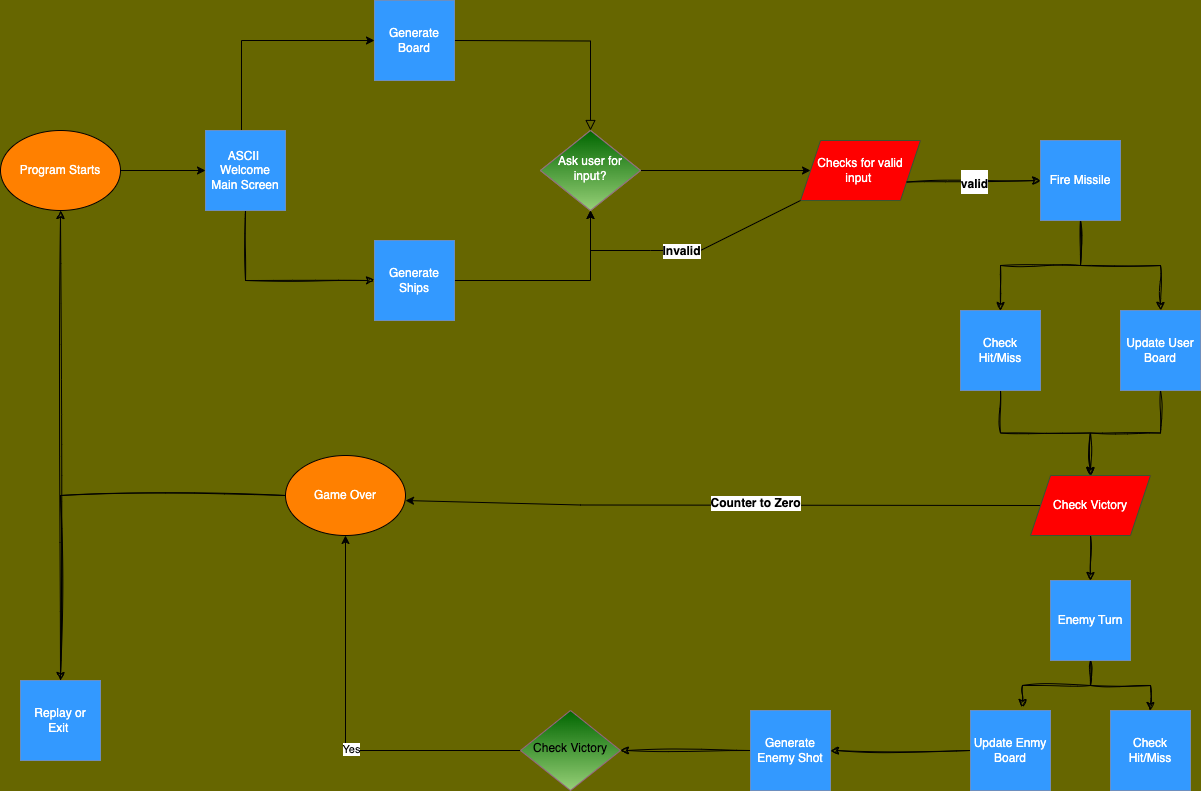

The diagram above was exported from draw.io. Its source (the exported page's mxGraphModel, read from the mxfile embedded in the PNG):
<mxGraphModel dx="1624" dy="1042" grid="1" gridSize="10" guides="1" tooltips="1" connect="1" arrows="1" fold="1" page="1" pageScale="1" pageWidth="827" pageHeight="1169" background="#666600" math="0" shadow="0">
  <root>
    <mxCell id="WIyWlLk6GJQsqaUBKTNV-0" />
    <mxCell id="WIyWlLk6GJQsqaUBKTNV-1" parent="WIyWlLk6GJQsqaUBKTNV-0" />
    <mxCell id="WIyWlLk6GJQsqaUBKTNV-2" value="" style="rounded=0;html=1;jettySize=auto;orthogonalLoop=1;fontSize=11;endArrow=block;endFill=0;endSize=8;strokeWidth=1;shadow=0;labelBackgroundColor=none;edgeStyle=orthogonalEdgeStyle;exitX=1;exitY=0.5;exitDx=0;exitDy=0;" parent="WIyWlLk6GJQsqaUBKTNV-1" target="WIyWlLk6GJQsqaUBKTNV-6" edge="1">
      <mxGeometry relative="1" as="geometry">
        <mxPoint x="454" y="80" as="sourcePoint" />
      </mxGeometry>
    </mxCell>
    <mxCell id="UiqxbYFy-V-0rBatct67-37" value="" style="edgeStyle=orthogonalEdgeStyle;rounded=0;orthogonalLoop=1;jettySize=auto;html=1;" parent="WIyWlLk6GJQsqaUBKTNV-1" source="WIyWlLk6GJQsqaUBKTNV-6" target="UiqxbYFy-V-0rBatct67-6" edge="1">
      <mxGeometry relative="1" as="geometry" />
    </mxCell>
    <mxCell id="WIyWlLk6GJQsqaUBKTNV-6" value="Ask user for input?" style="rhombus;whiteSpace=wrap;html=1;shadow=0;fontFamily=Helvetica;fontSize=12;align=center;strokeWidth=1;spacing=6;spacingTop=-4;fillColor=#33FF33;strokeColor=#82B366;" parent="WIyWlLk6GJQsqaUBKTNV-1" vertex="1">
      <mxGeometry x="540" y="170" width="100" height="80" as="geometry" />
    </mxCell>
    <mxCell id="UiqxbYFy-V-0rBatct67-65" style="edgeStyle=orthogonalEdgeStyle;rounded=0;orthogonalLoop=1;jettySize=auto;html=1;entryX=0;entryY=0.5;entryDx=0;entryDy=0;" parent="WIyWlLk6GJQsqaUBKTNV-1" source="UiqxbYFy-V-0rBatct67-5" target="UiqxbYFy-V-0rBatct67-14" edge="1">
      <mxGeometry relative="1" as="geometry" />
    </mxCell>
    <mxCell id="UiqxbYFy-V-0rBatct67-5" value="&lt;font color=&quot;#ffffff&quot;&gt;Program Starts&lt;/font&gt;" style="ellipse;whiteSpace=wrap;html=1;fillColor=#FF8000;" parent="WIyWlLk6GJQsqaUBKTNV-1" vertex="1">
      <mxGeometry y="170" width="120" height="80" as="geometry" />
    </mxCell>
    <mxCell id="UiqxbYFy-V-0rBatct67-6" value="Checks for valid input&amp;nbsp;" style="shape=parallelogram;perimeter=parallelogramPerimeter;whiteSpace=wrap;html=1;fixedSize=1;fillColor=#FF0000;fontColor=#ffffff;strokeColor=#3A5431;" parent="WIyWlLk6GJQsqaUBKTNV-1" vertex="1">
      <mxGeometry x="800" y="180" width="120" height="60" as="geometry" />
    </mxCell>
    <mxCell id="UiqxbYFy-V-0rBatct67-36" value="" style="edgeStyle=orthogonalEdgeStyle;rounded=0;orthogonalLoop=1;jettySize=auto;html=1;exitX=1;exitY=0.5;exitDx=0;exitDy=0;" parent="WIyWlLk6GJQsqaUBKTNV-1" target="WIyWlLk6GJQsqaUBKTNV-6" edge="1" source="UiqxbYFy-V-0rBatct67-68">
      <mxGeometry relative="1" as="geometry">
        <mxPoint x="453.5" y="210" as="sourcePoint" />
      </mxGeometry>
    </mxCell>
    <mxCell id="UiqxbYFy-V-0rBatct67-34" style="edgeStyle=orthogonalEdgeStyle;rounded=0;orthogonalLoop=1;jettySize=auto;html=1;entryX=0;entryY=0.5;entryDx=0;entryDy=0;" parent="WIyWlLk6GJQsqaUBKTNV-1" source="UiqxbYFy-V-0rBatct67-14" edge="1">
      <mxGeometry relative="1" as="geometry">
        <mxPoint x="374" y="80" as="targetPoint" />
        <Array as="points">
          <mxPoint x="241" y="80" />
        </Array>
      </mxGeometry>
    </mxCell>
    <mxCell id="2KTGI9mV_K2gDduXeNNV-4" style="edgeStyle=orthogonalEdgeStyle;rounded=0;sketch=1;hachureGap=4;jiggle=2;curveFitting=1;orthogonalLoop=1;jettySize=auto;html=1;fontFamily=Architects Daughter;fontSource=https%3A%2F%2Ffonts.googleapis.com%2Fcss%3Ffamily%3DArchitects%2BDaughter;fontSize=16;entryX=0;entryY=0.5;entryDx=0;entryDy=0;" edge="1" parent="WIyWlLk6GJQsqaUBKTNV-1" source="UiqxbYFy-V-0rBatct67-14" target="UiqxbYFy-V-0rBatct67-68">
      <mxGeometry relative="1" as="geometry">
        <mxPoint x="260" y="390" as="targetPoint" />
        <Array as="points">
          <mxPoint x="245" y="320" />
        </Array>
      </mxGeometry>
    </mxCell>
    <mxCell id="UiqxbYFy-V-0rBatct67-14" value="&lt;font color=&quot;#ffffff&quot;&gt;ASCII&amp;nbsp; Welcome Main Screen&lt;/font&gt;" style="whiteSpace=wrap;html=1;aspect=fixed;fillColor=#3399FF;strokeColor=#6c8ebf;" parent="WIyWlLk6GJQsqaUBKTNV-1" vertex="1">
      <mxGeometry x="205" y="170" width="80" height="80" as="geometry" />
    </mxCell>
    <mxCell id="UiqxbYFy-V-0rBatct67-49" value="" style="endArrow=classic;html=1;rounded=0;exitX=0;exitY=0.5;exitDx=0;exitDy=0;entryX=0.5;entryY=1;entryDx=0;entryDy=0;" parent="WIyWlLk6GJQsqaUBKTNV-1" edge="1" target="UiqxbYFy-V-0rBatct67-75">
      <mxGeometry relative="1" as="geometry">
        <mxPoint x="530" y="790" as="sourcePoint" />
        <mxPoint x="345" y="650" as="targetPoint" />
        <Array as="points">
          <mxPoint x="345" y="790" />
        </Array>
      </mxGeometry>
    </mxCell>
    <mxCell id="UiqxbYFy-V-0rBatct67-53" value="Yes" style="edgeLabel;html=1;align=center;verticalAlign=middle;resizable=0;points=[];" parent="UiqxbYFy-V-0rBatct67-49" vertex="1" connectable="0">
      <mxGeometry x="-0.1" y="-2" relative="1" as="geometry">
        <mxPoint as="offset" />
      </mxGeometry>
    </mxCell>
    <mxCell id="UiqxbYFy-V-0rBatct67-57" value="" style="endArrow=classic;html=1;rounded=0;exitX=0;exitY=0.5;exitDx=0;exitDy=0;entryX=1;entryY=0.563;entryDx=0;entryDy=0;entryPerimeter=0;" parent="WIyWlLk6GJQsqaUBKTNV-1" edge="1" target="UiqxbYFy-V-0rBatct67-75" source="2KTGI9mV_K2gDduXeNNV-29">
      <mxGeometry relative="1" as="geometry">
        <mxPoint x="765" y="544.5" as="sourcePoint" />
        <mxPoint x="440" y="544.5" as="targetPoint" />
        <Array as="points">
          <mxPoint x="580" y="544.5" />
        </Array>
      </mxGeometry>
    </mxCell>
    <mxCell id="UiqxbYFy-V-0rBatct67-58" value="&lt;font style=&quot;font-size: 12px;&quot;&gt;&lt;b&gt;Counter to Zero&lt;/b&gt;&lt;/font&gt;" style="edgeLabel;html=1;align=center;verticalAlign=middle;resizable=0;points=[];" parent="UiqxbYFy-V-0rBatct67-57" vertex="1" connectable="0">
      <mxGeometry x="-0.1" y="-2" relative="1" as="geometry">
        <mxPoint as="offset" />
      </mxGeometry>
    </mxCell>
    <mxCell id="UiqxbYFy-V-0rBatct67-62" value="" style="endArrow=classic;html=1;rounded=0;entryX=0.5;entryY=1;entryDx=0;entryDy=0;exitX=0;exitY=1;exitDx=0;exitDy=0;" parent="WIyWlLk6GJQsqaUBKTNV-1" source="UiqxbYFy-V-0rBatct67-6" target="WIyWlLk6GJQsqaUBKTNV-6" edge="1">
      <mxGeometry relative="1" as="geometry">
        <mxPoint x="590" y="300" as="sourcePoint" />
        <mxPoint x="630" y="280" as="targetPoint" />
        <Array as="points">
          <mxPoint x="700" y="290" />
          <mxPoint x="650" y="290" />
          <mxPoint x="590" y="290" />
        </Array>
      </mxGeometry>
    </mxCell>
    <mxCell id="UiqxbYFy-V-0rBatct67-63" value="&lt;font style=&quot;font-size: 12px;&quot;&gt;&lt;b&gt;Invalid&lt;/b&gt;&lt;/font&gt;" style="edgeLabel;resizable=0;html=1;align=center;verticalAlign=middle;" parent="UiqxbYFy-V-0rBatct67-62" connectable="0" vertex="1">
      <mxGeometry relative="1" as="geometry" />
    </mxCell>
    <mxCell id="UiqxbYFy-V-0rBatct67-67" value="&lt;font color=&quot;#ffffff&quot;&gt;Generate Board&lt;/font&gt;" style="whiteSpace=wrap;html=1;aspect=fixed;fillColor=#3399FF;strokeColor=#6c8ebf;" parent="WIyWlLk6GJQsqaUBKTNV-1" vertex="1">
      <mxGeometry x="374" y="40" width="80" height="80" as="geometry" />
    </mxCell>
    <mxCell id="UiqxbYFy-V-0rBatct67-68" value="&lt;font color=&quot;#ffffff&quot;&gt;Generate Ships&lt;/font&gt;" style="whiteSpace=wrap;html=1;aspect=fixed;fillColor=#3399FF;strokeColor=#6c8ebf;" parent="WIyWlLk6GJQsqaUBKTNV-1" vertex="1">
      <mxGeometry x="374" y="280" width="80" height="80" as="geometry" />
    </mxCell>
    <mxCell id="UiqxbYFy-V-0rBatct67-72" value="&lt;font color=&quot;#ffffff&quot;&gt;Ask user for input?&lt;/font&gt;" style="rhombus;whiteSpace=wrap;html=1;shadow=0;fontFamily=Helvetica;fontSize=12;align=center;strokeWidth=1;spacing=6;spacingTop=-4;fillColor=#006600;strokeColor=#996185;gradientColor=#97D077;" parent="WIyWlLk6GJQsqaUBKTNV-1" vertex="1">
      <mxGeometry x="540" y="170" width="100" height="80" as="geometry" />
    </mxCell>
    <mxCell id="2KTGI9mV_K2gDduXeNNV-2" style="edgeStyle=orthogonalEdgeStyle;rounded=0;sketch=1;hachureGap=4;jiggle=2;curveFitting=1;orthogonalLoop=1;jettySize=auto;html=1;fontFamily=Architects Daughter;fontSource=https%3A%2F%2Ffonts.googleapis.com%2Fcss%3Ffamily%3DArchitects%2BDaughter;fontSize=16;" edge="1" parent="WIyWlLk6GJQsqaUBKTNV-1" source="UiqxbYFy-V-0rBatct67-75" target="2KTGI9mV_K2gDduXeNNV-0">
      <mxGeometry relative="1" as="geometry" />
    </mxCell>
    <mxCell id="UiqxbYFy-V-0rBatct67-75" value="&lt;font color=&quot;#ffffff&quot;&gt;Game Over&lt;/font&gt;" style="ellipse;whiteSpace=wrap;html=1;fillColor=#FF8000;" parent="WIyWlLk6GJQsqaUBKTNV-1" vertex="1">
      <mxGeometry x="285" y="495" width="120" height="80" as="geometry" />
    </mxCell>
    <mxCell id="2KTGI9mV_K2gDduXeNNV-38" style="edgeStyle=orthogonalEdgeStyle;rounded=0;sketch=1;hachureGap=4;jiggle=2;curveFitting=1;orthogonalLoop=1;jettySize=auto;html=1;fontFamily=Architects Daughter;fontSource=https%3A%2F%2Ffonts.googleapis.com%2Fcss%3Ffamily%3DArchitects%2BDaughter;fontSize=16;" edge="1" parent="WIyWlLk6GJQsqaUBKTNV-1" source="UiqxbYFy-V-0rBatct67-76" target="2KTGI9mV_K2gDduXeNNV-17">
      <mxGeometry relative="1" as="geometry" />
    </mxCell>
    <mxCell id="2KTGI9mV_K2gDduXeNNV-40" style="edgeStyle=orthogonalEdgeStyle;rounded=0;sketch=1;hachureGap=4;jiggle=2;curveFitting=1;orthogonalLoop=1;jettySize=auto;html=1;fontFamily=Architects Daughter;fontSource=https%3A%2F%2Ffonts.googleapis.com%2Fcss%3Ffamily%3DArchitects%2BDaughter;fontSize=16;entryX=0.65;entryY=-0.037;entryDx=0;entryDy=0;entryPerimeter=0;" edge="1" parent="WIyWlLk6GJQsqaUBKTNV-1" source="UiqxbYFy-V-0rBatct67-76" target="2KTGI9mV_K2gDduXeNNV-18">
      <mxGeometry relative="1" as="geometry">
        <mxPoint x="1050" y="750" as="targetPoint" />
      </mxGeometry>
    </mxCell>
    <mxCell id="UiqxbYFy-V-0rBatct67-76" value="&lt;font color=&quot;#ffffff&quot;&gt;Enemy Turn&lt;/font&gt;" style="whiteSpace=wrap;html=1;aspect=fixed;fillColor=#3399FF;strokeColor=#6c8ebf;" parent="WIyWlLk6GJQsqaUBKTNV-1" vertex="1">
      <mxGeometry x="1050" y="620" width="80" height="80" as="geometry" />
    </mxCell>
    <mxCell id="UiqxbYFy-V-0rBatct67-77" value="Check Victory" style="rhombus;whiteSpace=wrap;html=1;shadow=0;fontFamily=Helvetica;fontSize=12;align=center;strokeWidth=1;spacing=6;spacingTop=-4;fillColor=#006600;strokeColor=#996185;gradientColor=#97D077;" parent="WIyWlLk6GJQsqaUBKTNV-1" vertex="1">
      <mxGeometry x="520" y="750" width="100" height="80" as="geometry" />
    </mxCell>
    <mxCell id="2KTGI9mV_K2gDduXeNNV-3" style="edgeStyle=orthogonalEdgeStyle;rounded=0;sketch=1;hachureGap=4;jiggle=2;curveFitting=1;orthogonalLoop=1;jettySize=auto;html=1;entryX=0.5;entryY=1;entryDx=0;entryDy=0;fontFamily=Architects Daughter;fontSource=https%3A%2F%2Ffonts.googleapis.com%2Fcss%3Ffamily%3DArchitects%2BDaughter;fontSize=16;" edge="1" parent="WIyWlLk6GJQsqaUBKTNV-1" source="2KTGI9mV_K2gDduXeNNV-0" target="UiqxbYFy-V-0rBatct67-5">
      <mxGeometry relative="1" as="geometry" />
    </mxCell>
    <mxCell id="2KTGI9mV_K2gDduXeNNV-0" value="&lt;font color=&quot;#ffffff&quot;&gt;Replay or Exit&amp;nbsp;&lt;/font&gt;" style="whiteSpace=wrap;html=1;aspect=fixed;fillColor=#3399FF;strokeColor=#6c8ebf;" vertex="1" parent="WIyWlLk6GJQsqaUBKTNV-1">
      <mxGeometry x="20" y="720" width="80" height="80" as="geometry" />
    </mxCell>
    <mxCell id="2KTGI9mV_K2gDduXeNNV-30" style="edgeStyle=orthogonalEdgeStyle;rounded=0;sketch=1;hachureGap=4;jiggle=2;curveFitting=1;orthogonalLoop=1;jettySize=auto;html=1;fontFamily=Architects Daughter;fontSource=https%3A%2F%2Ffonts.googleapis.com%2Fcss%3Ffamily%3DArchitects%2BDaughter;fontSize=16;entryX=0.5;entryY=0;entryDx=0;entryDy=0;" edge="1" parent="WIyWlLk6GJQsqaUBKTNV-1" source="2KTGI9mV_K2gDduXeNNV-5" target="2KTGI9mV_K2gDduXeNNV-7">
      <mxGeometry relative="1" as="geometry">
        <mxPoint x="1160" y="340" as="targetPoint" />
      </mxGeometry>
    </mxCell>
    <mxCell id="2KTGI9mV_K2gDduXeNNV-31" style="edgeStyle=orthogonalEdgeStyle;rounded=0;sketch=1;hachureGap=4;jiggle=2;curveFitting=1;orthogonalLoop=1;jettySize=auto;html=1;entryX=0.5;entryY=0;entryDx=0;entryDy=0;fontFamily=Architects Daughter;fontSource=https%3A%2F%2Ffonts.googleapis.com%2Fcss%3Ffamily%3DArchitects%2BDaughter;fontSize=16;" edge="1" parent="WIyWlLk6GJQsqaUBKTNV-1" source="2KTGI9mV_K2gDduXeNNV-5" target="2KTGI9mV_K2gDduXeNNV-6">
      <mxGeometry relative="1" as="geometry" />
    </mxCell>
    <mxCell id="2KTGI9mV_K2gDduXeNNV-5" value="&lt;font color=&quot;#ffffff&quot;&gt;Fire Missile&lt;/font&gt;" style="whiteSpace=wrap;html=1;aspect=fixed;fillColor=#3399FF;strokeColor=#6c8ebf;" vertex="1" parent="WIyWlLk6GJQsqaUBKTNV-1">
      <mxGeometry x="1040" y="180" width="80" height="80" as="geometry" />
    </mxCell>
    <mxCell id="2KTGI9mV_K2gDduXeNNV-34" style="edgeStyle=orthogonalEdgeStyle;rounded=0;sketch=1;hachureGap=4;jiggle=2;curveFitting=1;orthogonalLoop=1;jettySize=auto;html=1;fontFamily=Architects Daughter;fontSource=https%3A%2F%2Ffonts.googleapis.com%2Fcss%3Ffamily%3DArchitects%2BDaughter;fontSize=16;" edge="1" parent="WIyWlLk6GJQsqaUBKTNV-1" source="2KTGI9mV_K2gDduXeNNV-6" target="2KTGI9mV_K2gDduXeNNV-29">
      <mxGeometry relative="1" as="geometry" />
    </mxCell>
    <mxCell id="2KTGI9mV_K2gDduXeNNV-6" value="&lt;font color=&quot;#ffffff&quot;&gt;Check Hit/Miss&lt;/font&gt;" style="whiteSpace=wrap;html=1;aspect=fixed;fillColor=#3399FF;strokeColor=#6c8ebf;" vertex="1" parent="WIyWlLk6GJQsqaUBKTNV-1">
      <mxGeometry x="960" y="350" width="80" height="80" as="geometry" />
    </mxCell>
    <mxCell id="2KTGI9mV_K2gDduXeNNV-33" style="edgeStyle=orthogonalEdgeStyle;rounded=0;sketch=1;hachureGap=4;jiggle=2;curveFitting=1;orthogonalLoop=1;jettySize=auto;html=1;entryX=0.5;entryY=0;entryDx=0;entryDy=0;fontFamily=Architects Daughter;fontSource=https%3A%2F%2Ffonts.googleapis.com%2Fcss%3Ffamily%3DArchitects%2BDaughter;fontSize=16;" edge="1" parent="WIyWlLk6GJQsqaUBKTNV-1" source="2KTGI9mV_K2gDduXeNNV-7" target="2KTGI9mV_K2gDduXeNNV-29">
      <mxGeometry relative="1" as="geometry" />
    </mxCell>
    <mxCell id="2KTGI9mV_K2gDduXeNNV-7" value="&lt;font color=&quot;#ffffff&quot;&gt;Update User Board&lt;/font&gt;" style="whiteSpace=wrap;html=1;aspect=fixed;fillColor=#3399FF;strokeColor=#6c8ebf;" vertex="1" parent="WIyWlLk6GJQsqaUBKTNV-1">
      <mxGeometry x="1120" y="350" width="80" height="80" as="geometry" />
    </mxCell>
    <mxCell id="2KTGI9mV_K2gDduXeNNV-21" style="edgeStyle=orthogonalEdgeStyle;rounded=0;sketch=1;hachureGap=4;jiggle=2;curveFitting=1;orthogonalLoop=1;jettySize=auto;html=1;entryX=1;entryY=0.5;entryDx=0;entryDy=0;fontFamily=Architects Daughter;fontSource=https%3A%2F%2Ffonts.googleapis.com%2Fcss%3Ffamily%3DArchitects%2BDaughter;fontSize=16;" edge="1" parent="WIyWlLk6GJQsqaUBKTNV-1" source="UiqxbYFy-V-0rBatct67-71" target="UiqxbYFy-V-0rBatct67-77">
      <mxGeometry relative="1" as="geometry" />
    </mxCell>
    <mxCell id="UiqxbYFy-V-0rBatct67-71" value="&lt;font color=&quot;#ffffff&quot;&gt;Generate Enemy Shot&lt;/font&gt;" style="whiteSpace=wrap;html=1;aspect=fixed;fillColor=#3399FF;strokeColor=#6c8ebf;" parent="WIyWlLk6GJQsqaUBKTNV-1" vertex="1">
      <mxGeometry x="750" y="750" width="80" height="80" as="geometry" />
    </mxCell>
    <mxCell id="2KTGI9mV_K2gDduXeNNV-17" value="&lt;font color=&quot;#ffffff&quot;&gt;Check Hit/Miss&lt;/font&gt;" style="whiteSpace=wrap;html=1;aspect=fixed;fillColor=#3399FF;strokeColor=#6c8ebf;" vertex="1" parent="WIyWlLk6GJQsqaUBKTNV-1">
      <mxGeometry x="1110" y="750" width="80" height="80" as="geometry" />
    </mxCell>
    <mxCell id="2KTGI9mV_K2gDduXeNNV-41" style="edgeStyle=orthogonalEdgeStyle;rounded=0;sketch=1;hachureGap=4;jiggle=2;curveFitting=1;orthogonalLoop=1;jettySize=auto;html=1;fontFamily=Architects Daughter;fontSource=https%3A%2F%2Ffonts.googleapis.com%2Fcss%3Ffamily%3DArchitects%2BDaughter;fontSize=16;" edge="1" parent="WIyWlLk6GJQsqaUBKTNV-1" source="2KTGI9mV_K2gDduXeNNV-18" target="UiqxbYFy-V-0rBatct67-71">
      <mxGeometry relative="1" as="geometry" />
    </mxCell>
    <mxCell id="2KTGI9mV_K2gDduXeNNV-18" value="&lt;font color=&quot;#ffffff&quot;&gt;Update Enmy Board&lt;/font&gt;" style="whiteSpace=wrap;html=1;aspect=fixed;fillColor=#3399FF;strokeColor=#6c8ebf;" vertex="1" parent="WIyWlLk6GJQsqaUBKTNV-1">
      <mxGeometry x="970" y="750" width="80" height="80" as="geometry" />
    </mxCell>
    <mxCell id="2KTGI9mV_K2gDduXeNNV-26" value="v" style="endArrow=classic;html=1;rounded=0;sketch=1;hachureGap=4;jiggle=2;curveFitting=1;fontFamily=Architects Daughter;fontSource=https%3A%2F%2Ffonts.googleapis.com%2Fcss%3Ffamily%3DArchitects%2BDaughter;fontSize=16;exitX=1;exitY=0.75;exitDx=0;exitDy=0;entryX=0;entryY=0.5;entryDx=0;entryDy=0;" edge="1" parent="WIyWlLk6GJQsqaUBKTNV-1" source="UiqxbYFy-V-0rBatct67-6" target="2KTGI9mV_K2gDduXeNNV-5">
      <mxGeometry relative="1" as="geometry">
        <mxPoint x="920" y="220" as="sourcePoint" />
        <mxPoint x="1020" y="222" as="targetPoint" />
      </mxGeometry>
    </mxCell>
    <mxCell id="2KTGI9mV_K2gDduXeNNV-27" value="&lt;b style=&quot;border-color: var(--border-color); font-family: Helvetica; font-size: 12px;&quot;&gt;valid&lt;/b&gt;" style="edgeLabel;resizable=0;html=1;align=center;verticalAlign=middle;sketch=1;hachureGap=4;jiggle=2;curveFitting=1;fontFamily=Architects Daughter;fontSource=https%3A%2F%2Ffonts.googleapis.com%2Fcss%3Ffamily%3DArchitects%2BDaughter;fontSize=20;" connectable="0" vertex="1" parent="2KTGI9mV_K2gDduXeNNV-26">
      <mxGeometry relative="1" as="geometry" />
    </mxCell>
    <mxCell id="2KTGI9mV_K2gDduXeNNV-37" style="edgeStyle=orthogonalEdgeStyle;rounded=0;sketch=1;hachureGap=4;jiggle=2;curveFitting=1;orthogonalLoop=1;jettySize=auto;html=1;fontFamily=Architects Daughter;fontSource=https%3A%2F%2Ffonts.googleapis.com%2Fcss%3Ffamily%3DArchitects%2BDaughter;fontSize=16;" edge="1" parent="WIyWlLk6GJQsqaUBKTNV-1" source="2KTGI9mV_K2gDduXeNNV-29" target="UiqxbYFy-V-0rBatct67-76">
      <mxGeometry relative="1" as="geometry" />
    </mxCell>
    <mxCell id="2KTGI9mV_K2gDduXeNNV-29" value="Check Victory" style="shape=parallelogram;perimeter=parallelogramPerimeter;whiteSpace=wrap;html=1;fixedSize=1;fillColor=#FF0000;fontColor=#ffffff;strokeColor=#3A5431;" vertex="1" parent="WIyWlLk6GJQsqaUBKTNV-1">
      <mxGeometry x="1030" y="515" width="120" height="60" as="geometry" />
    </mxCell>
  </root>
</mxGraphModel>